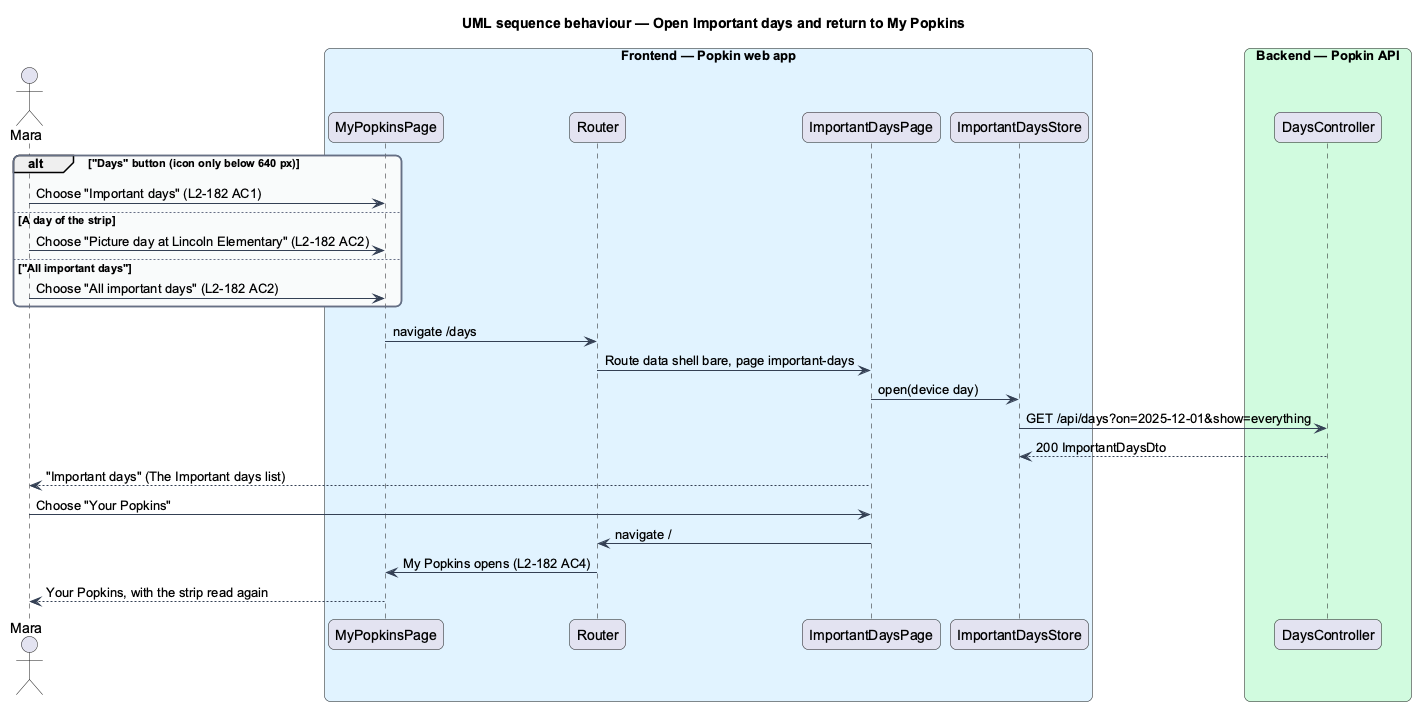

The diagram above was rendered by PlantUML. Its source (embedded in the PNG):
@startuml
title UML sequence behaviour — Open Important days and return to My Popkins
skinparam backgroundColor #FFFFFF
skinparam shadowing false
skinparam roundcorner 12
skinparam defaultFontName Arial
skinparam ArrowColor #344054
skinparam rectangle {
  BorderColor #344054
  FontColor #101828
}
skinparam package {
  BorderColor #667085
  FontColor #101828
  BackgroundColor #F9FAFB
}
actor "Mara" as actor
box "Frontend — Popkin web app" #E0F2FE
  participant "MyPopkinsPage" as page
  participant "Router" as router
  participant "ImportantDaysPage" as days
  participant "ImportantDaysStore" as store
end box
box "Backend — Popkin API" #D1FADF
  participant "DaysController" as ctrl
end box
alt "Days" button (icon only below 640 px)
  actor -> page : Choose "Important days" (L2-182 AC1)
else A day of the strip
  actor -> page : Choose "Picture day at Lincoln Elementary" (L2-182 AC2)
else "All important days"
  actor -> page : Choose "All important days" (L2-182 AC2)
end
page -> router : navigate /days
router -> days : Route data shell bare, page important-days
days -> store : open(device day)
store -> ctrl : GET /api/days?on=2025-12-01&show=everything
ctrl --> store : 200 ImportantDaysDto
days --> actor : "Important days" (The Important days list)
actor -> days : Choose "Your Popkins"
days -> router : navigate /
router -> page : My Popkins opens (L2-182 AC4)
page --> actor : Your Popkins, with the strip read again
@enduml